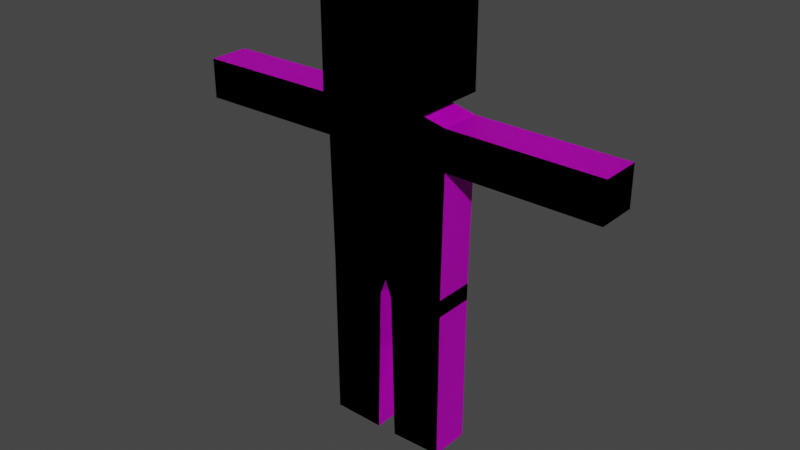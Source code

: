 # Source: Scetch.blend  (saved by Blender 3.0.41; exported with 4.5.12 LTS)
import bpy
from mathutils import Matrix  # noqa: F401  (used for matrix-valued properties, if any)

bpy.ops.wm.read_factory_settings(use_empty=True)
scene = bpy.context.scene
scene.name = 'Scene'

# ---- collections
col_collection = bpy.data.collections.new('Collection'); scene.collection.children.link(col_collection)

# ---- images (referenced by path relative to the original .blend; pixels are not part of the script)
import os
ASSET_DIR = os.environ.get("B2B_ASSET_DIR", "")  # directory of the original .blend (textures are referenced by path, not embedded)
HERE = os.path.dirname(os.path.abspath(__file__))  # packed textures are extracted next to this script under _unpacked/

def load_image(name, relpath, width, height, colorspace="sRGB"):
    """Load a texture the original file referenced (path relative to the .blend, or extracted next to this script)."""
    p = next((c for c in (os.path.join(HERE, relpath), os.path.join(ASSET_DIR, relpath)) if relpath and os.path.exists(c)), "")
    if p:
        img = bpy.data.images.load(p, check_existing=True)
        img.name = name
    else:  # same state as the original file: an image datablock whose file is absent (Cycles renders it pink)
        img = bpy.data.images.new(name, width, height)
        img.source = "FILE"
        img.filepath = "//" + (relpath or name)
    img.colorspace_settings.name = colorspace
    return img
img_pallete_psd = load_image('Pallete.psd', 'Pallete.psd', 1024, 1024, 'sRGB')

# ---- materials (node trees are filled in below, after node groups)
mat_human = bpy.data.materials.new('Human')
mat_human.alpha_threshold = 0.0
mat_human.use_transparent_shadow = False
mat_human.line_color = (0.0, 0.0, 0.0, 1.0)

# ---- material node trees
mat_human.use_nodes = True; mat_human.node_tree.nodes.clear()
_N = mat_human.node_tree.nodes; _L = mat_human.node_tree.links
n0 = _N.new('ShaderNodeOutputMaterial'); n0.name = 'Material Output'; n0.location = (300, 300)
n1 = _N.new('ShaderNodeBsdfPrincipled'); n1.name = 'Principled BSDF'; n1.location = (10, 300)
n1.distribution = 'GGX'
n1.subsurface_method = 'RANDOM_WALK_SKIN'
n1.inputs[2].default_value = 0.4
n1.inputs[3].default_value = 1.45
n1.inputs[27].default_value = (0.0, 0.0, 0.0, 1.0)
n1.inputs[28].default_value = 1.0
n2 = _N.new('ShaderNodeTexImage'); n2.name = 'Image Texture'; n2.location = (-280, 260)
n2.image = img_pallete_psd
_L.new(n1.outputs[0], n0.inputs[0])
_L.new(n2.outputs[0], n1.inputs[0])
n0.is_active_output = True

# ---- world
world_world = bpy.data.worlds.new('World'); scene.world = world_world
world_world.use_nodes = True; world_world.node_tree.nodes.clear()
_N = world_world.node_tree.nodes; _L = world_world.node_tree.links
n0 = _N.new('ShaderNodeOutputWorld'); n0.name = 'World Output'; n0.location = (300, 300)
n1 = _N.new('ShaderNodeBackground'); n1.name = 'Background'; n1.location = (10, 300)
n1.inputs[0].default_value = (0.05088, 0.05088, 0.05088, 1.0)
_L.new(n1.outputs[0], n0.inputs[0])
n0.is_active_output = True
world_world.color = (0.05088, 0.05088, 0.05088)
world_world.use_sun_shadow = False
world_world.sun_shadow_jitter_overblur = 0.0

# ---- meshes
me_cube_002 = bpy.data.meshes.new('Cube.002')
me_cube_002.from_pydata([(0.216, -0.4384, 0.0108), (0.135, -0.4384, 3.338), (0.216, 0.4384, 0.0108), (0.135, 0.4384, 3.338), (1.344, -0.4384, 0.03421), (1.359, -0.4384, 3.348), (1.344, 0.4384, 0.03421), (1.359, 0.4384, 3.348), (0.0, -0.4384, 3.69), (0.0, 0.4384, 3.69), (1.359, -0.4384, 3.724), (1.359, 0.4384, 3.724), (0.0, -0.4384, 7.254), (0.0, 0.4384, 7.254), (1.412, -0.4384, 7.273), (1.412, 0.4384, 7.273), (1.412, -0.4384, 6.416), (0.0, -0.4384, 6.391), (0.0, 0.4384, 6.391), (1.412, 0.4384, 6.416), (4.671, 0.4384, 7.254), (4.671, -0.4384, 7.254), (4.671, -0.4384, 6.397), (4.671, 0.4384, 6.397), (0.0, -0.4384, 7.441), (0.0, 0.4384, 7.441), (0.6316, 0.4384, 7.441), (0.6316, -0.4384, 7.441), (0.0, -1.0, 7.459), (0.0, -1.0, 9.459), (0.0, 1.0, 7.459), (0.0, 1.0, 9.459), (1.0, -1.0, 7.459), (1.0, -1.0, 9.459), (1.0, 1.0, 7.459), (1.0, 1.0, 9.459), (3.937, -0.4384, 6.401), (3.937, -0.4384, 7.258), (3.937, 0.4384, 7.258), (3.937, 0.4384, 6.401), (0.216, 0.4384, 0.0108), (0.216, -0.4384, 0.0108), (0.135, -0.4384, 3.338), (0.135, 0.4384, 3.338), (1.344, 0.4384, 0.03421), (1.359, 0.4384, 3.348), (1.344, -0.4384, 0.03421), (1.359, -0.4384, 3.348), (0.0, -0.4384, 3.69), (0.0, 0.4384, 3.69), (1.359, 0.4384, 3.724), (1.359, -0.4384, 3.724), (0.0, -0.4384, 7.254), (0.0, 0.4384, 7.254), (1.412, 0.4384, 7.273), (1.412, -0.4384, 7.273), (1.412, -0.4384, 6.416), (0.0, -0.4384, 6.391), (0.0, 0.4384, 6.391), (1.412, 0.4384, 6.416), (4.671, 0.4384, 7.254), (4.671, -0.4384, 7.254), (4.671, -0.4384, 6.397), (4.671, 0.4384, 6.397), (3.937, -0.4384, 6.401), (3.937, -0.4384, 7.258), (3.937, 0.4384, 7.258), (3.937, 0.4384, 6.401), (0.0, -0.4384, 7.441), (0.0, 0.4384, 7.441), (0.6316, 0.4384, 7.441), (0.6316, -0.4384, 7.441), (0.0, 1.0, 7.459), (0.0, -1.0, 7.459), (0.0, -1.0, 9.459), (0.0, 1.0, 9.459), (1.0, 1.0, 7.459), (1.0, 1.0, 9.459), (1.0, -1.0, 7.459), (1.0, -1.0, 9.459)], [], [(0, 2, 3, 1), (2, 6, 7, 3), (6, 4, 5, 7), (4, 0, 1, 5), (2, 0, 4, 6), (17, 12, 14, 16), (5, 10, 11, 7), (3, 9, 8, 1), (1, 8, 10, 5), (15, 26, 25, 13), (19, 15, 13, 18), (37, 21, 22, 36), (18, 13, 12, 17), (9, 18, 17, 8), (10, 16, 19, 11), (11, 19, 18, 9), (8, 17, 16, 10), (22, 21, 20, 23), (38, 20, 21, 37), (36, 22, 23, 39), (39, 23, 20, 38), (26, 27, 24, 25), (14, 27, 26, 15), (13, 25, 24, 12), (12, 24, 27, 14), (7, 11, 9, 3), (28, 30, 31, 29), (30, 34, 35, 31), (34, 32, 33, 35), (32, 28, 29, 33), (30, 28, 32, 34), (35, 33, 29, 31), (19, 39, 38, 15), (16, 36, 39, 19), (15, 38, 37, 14), (14, 37, 36, 16), (41, 42, 43, 40), (40, 43, 45, 44), (44, 45, 47, 46), (46, 47, 42, 41), (40, 44, 46, 41), (57, 56, 55, 52), (47, 45, 50, 51), (43, 42, 48, 49), (42, 47, 51, 48), (54, 53, 69, 70), (59, 58, 53, 54), (65, 64, 62, 61), (58, 57, 52, 53), (49, 48, 57, 58), (51, 50, 59, 56), (50, 49, 58, 59), (48, 51, 56, 57), (62, 63, 60, 61), (66, 65, 61, 60), (64, 67, 63, 62), (67, 66, 60, 63), (70, 69, 68, 71), (55, 54, 70, 71), (53, 52, 68, 69), (52, 55, 71, 68), (45, 43, 49, 50), (73, 74, 75, 72), (72, 75, 77, 76), (76, 77, 79, 78), (78, 79, 74, 73), (72, 76, 78, 73), (77, 75, 74, 79), (59, 54, 66, 67), (56, 59, 67, 64), (54, 55, 65, 66), (55, 56, 64, 65)])
_uv = me_cube_002.uv_layers.new(name='UVMap')
_uv.uv.foreach_set('vector', [0.375, 0.0, 0.375, 0.25, 0.625, 0.25, 0.625, 0.0, 0.375, 0.25, 0.375, 0.5, 0.625, 0.5, 0.625, 0.25, 0.375, 0.5, 0.375, 0.75, 0.625, 0.75, 0.625, 0.5, 0.375, 0.75, 0.375, 1.0, 0.625, 1.0, 0.625, 0.75, 0.125, 0.5, 0.125, 0.75, 0.375, 0.75, 0.375, 0.5, 0.625, 1.0, 0.625, 1.0, 0.625, 0.75, 0.625, 0.75, 0.625, 0.75, 0.625, 0.75, 0.625, 0.5, 0.625, 0.5, 0.625, 0.25, 0.625, 0.25, 0.625, 0.0, 0.625, 0.0, 0.625, 1.0, 0.625, 1.0, 0.625, 0.75, 0.625, 0.75, 0.625, 0.5, 0.625, 0.5, 0.625, 0.25, 0.625, 0.25, 0.625, 0.5, 0.625, 0.5, 0.625, 0.25, 0.625, 0.25, 0.625, 0.75, 0.625, 0.75, 0.625, 0.75, 0.625, 0.75, 0.625, 0.25, 0.625, 0.25, 0.625, 0.0, 0.625, 0.0, 0.625, 0.25, 0.625, 0.25, 0.625, 0.0, 0.625, 0.0, 0.625, 0.75, 0.625, 0.75, 0.625, 0.5, 0.625, 0.5, 0.625, 0.5, 0.625, 0.5, 0.625, 0.25, 0.625, 0.25, 0.625, 1.0, 0.625, 1.0, 0.625, 0.75, 0.625, 0.75, 0.625, 0.75, 0.625, 0.75, 0.625, 0.5, 0.625, 0.5, 0.625, 0.5, 0.625, 0.5, 0.625, 0.75, 0.625, 0.75, 0.625, 0.75, 0.625, 0.75, 0.625, 0.5, 0.625, 0.5, 0.625, 0.5, 0.625, 0.5, 0.625, 0.5, 0.625, 0.5, 0.625, 0.5, 0.625, 0.75, 0.875, 0.75, 0.875, 0.5, 0.625, 0.75, 0.625, 0.75, 0.625, 0.5, 0.625, 0.5, 0.625, 0.25, 0.625, 0.25, 0.625, 0.0, 0.625, 0.0, 0.625, 1.0, 0.625, 1.0, 0.625, 0.75, 0.625, 0.75, 0.625, 0.5, 0.625, 0.5, 0.625, 0.25, 0.625, 0.25, 0.375, 0.0, 0.375, 0.25, 0.625, 0.25, 0.625, 0.0, 0.375, 0.25, 0.375, 0.5, 0.625, 0.5, 0.625, 0.25, 0.375, 0.5, 0.375, 0.75, 0.625, 0.75, 0.625, 0.5, 0.375, 0.75, 0.375, 1.0, 0.625, 1.0, 0.625, 0.75, 0.125, 0.5, 0.125, 0.75, 0.375, 0.75, 0.375, 0.5, 0.625, 0.5, 0.625, 0.75, 0.875, 0.75, 0.875, 0.5, 0.625, 0.5, 0.625, 0.5, 0.625, 0.5, 0.625, 0.5, 0.625, 0.75, 0.625, 0.75, 0.625, 0.5, 0.625, 0.5, 0.625, 0.5, 0.625, 0.5, 0.625, 0.75, 0.625, 0.75, 0.625, 0.75, 0.625, 0.75, 0.625, 0.75, 0.625, 0.75, 0.2969, 0.9291, 0.305, 0.9291, 0.305, 0.9372, 0.2969, 0.9372, 0.2969, 0.9372, 0.305, 0.9372, 0.305, 0.9453, 0.2969, 0.9453, 0.2969, 0.9453, 0.305, 0.9453, 0.305, 0.9534, 0.2969, 0.9534, 0.2969, 0.9534, 0.305, 0.9534, 0.305, 0.9615, 0.2969, 0.9615, 0.2888, 0.9453, 0.2969, 0.9453, 0.2969, 0.9534, 0.2888, 0.9534, 0.1836, 0.9509, 0.1836, 0.9394, 0.1836, 0.9394, 0.1836, 0.9509, 0.305, 0.9534, 0.305, 0.9453, 0.305, 0.9453, 0.305, 0.9534, 0.305, 0.9372, 0.305, 0.9291, 0.305, 0.9291, 0.305, 0.9372, 0.305, 0.9615, 0.305, 0.9534, 0.305, 0.9534, 0.305, 0.9615, 0.1836, 0.9278, 0.1836, 0.9163, 0.1836, 0.9163, 0.1836, 0.9278, 0.1836, 0.9278, 0.1836, 0.9163, 0.1836, 0.9163, 0.1836, 0.9278, 0.04883, 0.9733, 0.04883, 0.9733, 0.04883, 0.9733, 0.04883, 0.9733, 0.625, 0.25, 0.625, 0.0, 0.625, 0.0, 0.625, 0.25, 0.625, 0.25, 0.625, 0.0, 0.625, 0.0, 0.625, 0.25, 0.1836, 0.9394, 0.1836, 0.9278, 0.1836, 0.9278, 0.1836, 0.9394, 0.1836, 0.9278, 0.1836, 0.9163, 0.1836, 0.9163, 0.1836, 0.9278, 0.1836, 0.9509, 0.1836, 0.9394, 0.1836, 0.9394, 0.1836, 0.9509, 0.04883, 0.9733, 0.04883, 0.9134, 0.04883, 0.9134, 0.04883, 0.9733, 0.04883, 0.9134, 0.04883, 0.9733, 0.04883, 0.9733, 0.04883, 0.9134, 0.04883, 0.9733, 0.04883, 0.9134, 0.04883, 0.9134, 0.04883, 0.9733, 0.04883, 0.9134, 0.04883, 0.9134, 0.04883, 0.9134, 0.04883, 0.9134, 0.625, 0.5, 0.875, 0.5, 0.875, 0.75, 0.625, 0.75, 0.1836, 0.9394, 0.1836, 0.9278, 0.1836, 0.9278, 0.1836, 0.9394, 0.625, 0.25, 0.625, 0.0, 0.625, 0.0, 0.625, 0.25, 0.1836, 0.9509, 0.1836, 0.9394, 0.1836, 0.9394, 0.1836, 0.9509, 0.305, 0.9453, 0.305, 0.9372, 0.305, 0.9372, 0.305, 0.9453, 0.05319, 0.9198, 0.064, 0.9198, 0.064, 0.9306, 0.05319, 0.9306, 0.05319, 0.9306, 0.064, 0.9306, 0.064, 0.9414, 0.05319, 0.9414, 0.05319, 0.9414, 0.064, 0.9414, 0.064, 0.9522, 0.05319, 0.9522, 0.05319, 0.9522, 0.064, 0.9522, 0.064, 0.963, 0.05319, 0.963, 0.04237, 0.9414, 0.05319, 0.9414, 0.05319, 0.9522, 0.04237, 0.9522, 0.064, 0.9414, 0.07481, 0.9414, 0.07481, 0.9522, 0.064, 0.9522, 0.1836, 0.9278, 0.1836, 0.9278, 0.1836, 0.9278, 0.1836, 0.9278, 0.1836, 0.9394, 0.1836, 0.9278, 0.1836, 0.9278, 0.1836, 0.9394, 0.1836, 0.9278, 0.1836, 0.9394, 0.1836, 0.9394, 0.1836, 0.9278, 0.1836, 0.9394, 0.1836, 0.9394, 0.1836, 0.9394, 0.1836, 0.9394])
me_cube_002.materials.append(mat_human)
me_cube_002.use_remesh_fix_poles = True
me_cube_002.use_remesh_preserve_attributes = False
me_cube_002.update()

# ---- objects
ob_player = bpy.data.objects.new('Player', me_cube_002)

# ---- transforms, parenting, visibility, modifiers, constraints
ob_player.location = (0.0, 0.0, 0.0)
_m = ob_player.modifiers.new('Mirror', 'MIRROR')

# ---- collection membership
col_collection.objects.link(ob_player)

# ---- scene / render settings (as saved in the file)
scene.frame_start = 1; scene.frame_end = 250; scene.frame_set(1)
scene.render.engine = 'BLENDER_EEVEE_NEXT'
scene.cycles.sampling_pattern = 'TABULATED_SOBOL'
scene.cycles.use_light_tree = False
scene.view_settings.view_transform = 'Filmic'
bpy.context.view_layer.update()

# ---- added for rendering (the .blend has no active camera and no usable light): camera, sun
cam_auto = bpy.data.cameras.new('AutoCamera')
cam_auto.lens = 50.0
cam_auto.sensor_width = 36.0
cam_auto.clip_end = 1000.0
ob_auto_camera = bpy.data.objects.new('AutoCamera', cam_auto)
scene.collection.objects.link(ob_auto_camera)
ob_auto_camera.location = (12.4316, -14.918, 14.6801)
ob_auto_camera.rotation_euler = (1.09748, -7.21219e-08, 0.694738)
scene.camera = ob_auto_camera
light_auto_sun = bpy.data.lights.new('AutoSun', 'SUN')
light_auto_sun.energy = 3.0
light_auto_sun.angle = 0.0523599
ob_auto_sun = bpy.data.objects.new('AutoSun', light_auto_sun)
scene.collection.objects.link(ob_auto_sun)
ob_auto_sun.rotation_euler = (0.872665, 0.174533, 0.523599)
bpy.context.view_layer.update()

